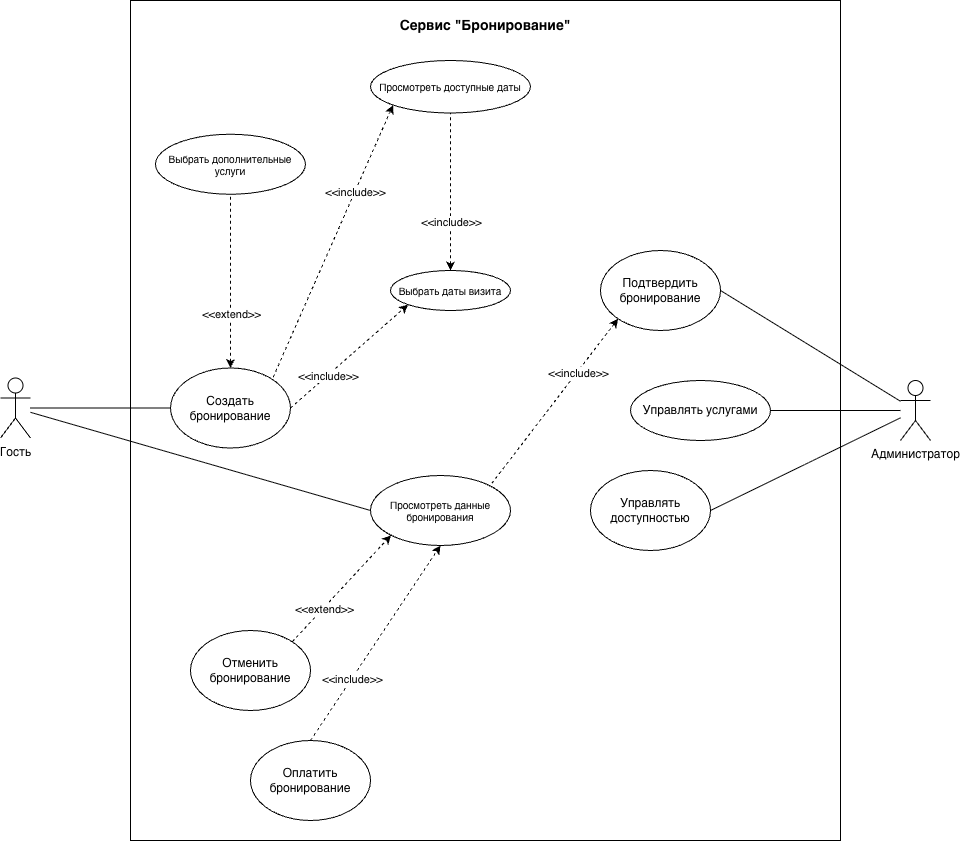

The diagram above was exported from draw.io. Its source (the exported page's mxGraphModel, read from the mxfile embedded in the PNG):
<mxGraphModel dx="1507" dy="1173" grid="1" gridSize="10" guides="1" tooltips="1" connect="1" arrows="1" fold="1" page="1" pageScale="1" pageWidth="850" pageHeight="1100" math="0" shadow="0">
  <root>
    <mxCell id="0" />
    <mxCell id="1" parent="0" />
    <mxCell id="z76g7SugjEc5Xuksqq_A-10" parent="1" style="rounded=0;whiteSpace=wrap;html=1;" value="" vertex="1">
      <mxGeometry height="840" width="710" x="210" as="geometry" />
    </mxCell>
    <mxCell id="z76g7SugjEc5Xuksqq_A-1" parent="1" style="shape=umlActor;verticalLabelPosition=bottom;verticalAlign=top;html=1;outlineConnect=0;" value="Гость" vertex="1">
      <mxGeometry height="60" width="30" x="80" y="377.5" as="geometry" />
    </mxCell>
    <mxCell id="z76g7SugjEc5Xuksqq_A-7" parent="1" style="ellipse;whiteSpace=wrap;html=1;fontSize=10;" value="Выбрать даты визита" vertex="1">
      <mxGeometry height="40" width="120" x="470" y="270" as="geometry" />
    </mxCell>
    <mxCell id="z76g7SugjEc5Xuksqq_A-9" parent="1" style="ellipse;whiteSpace=wrap;html=1;fontSize=10;" value="Просмотреть доступные даты" vertex="1">
      <mxGeometry height="52.5" width="160" x="450" y="60" as="geometry" />
    </mxCell>
    <mxCell id="z76g7SugjEc5Xuksqq_A-11" parent="1" style="text;html=1;whiteSpace=wrap;strokeColor=none;fillColor=none;align=center;verticalAlign=middle;rounded=0;fontSize=14;fontStyle=1" value="Сервис &quot;Бронирование&quot;" vertex="1">
      <mxGeometry height="30" width="180" x="475" y="10" as="geometry" />
    </mxCell>
    <mxCell id="z76g7SugjEc5Xuksqq_A-24" parent="1" style="shape=umlActor;verticalLabelPosition=bottom;verticalAlign=top;html=1;outlineConnect=0;" value="Администратор" vertex="1">
      <mxGeometry height="60" width="30" x="980" y="380" as="geometry" />
    </mxCell>
    <mxCell id="z76g7SugjEc5Xuksqq_A-25" parent="1" style="ellipse;whiteSpace=wrap;html=1;" value="Создать бронирование" vertex="1">
      <mxGeometry height="80" width="120" x="250" y="367.5" as="geometry" />
    </mxCell>
    <mxCell id="z76g7SugjEc5Xuksqq_A-26" parent="1" style="ellipse;whiteSpace=wrap;html=1;" value="Отменить бронирование" vertex="1">
      <mxGeometry height="80" width="120" x="270" y="630" as="geometry" />
    </mxCell>
    <mxCell id="z76g7SugjEc5Xuksqq_A-27" parent="1" style="ellipse;whiteSpace=wrap;html=1;" value="Оплатить бронирование" vertex="1">
      <mxGeometry height="80" width="120" x="330" y="740" as="geometry" />
    </mxCell>
    <mxCell id="z76g7SugjEc5Xuksqq_A-33" parent="1" style="ellipse;whiteSpace=wrap;html=1;fontSize=10;" value="Просмотреть данные бронирования" vertex="1">
      <mxGeometry height="70" width="140" x="450" y="475" as="geometry" />
    </mxCell>
    <mxCell id="z76g7SugjEc5Xuksqq_A-35" edge="1" parent="1" source="z76g7SugjEc5Xuksqq_A-1" style="endArrow=none;html=1;rounded=0;entryX=0;entryY=0.5;entryDx=0;entryDy=0;" target="z76g7SugjEc5Xuksqq_A-25" value="">
      <mxGeometry height="50" relative="1" width="50" as="geometry">
        <mxPoint x="140" y="410" as="sourcePoint" />
        <mxPoint x="330" y="290" as="targetPoint" />
      </mxGeometry>
    </mxCell>
    <mxCell id="z76g7SugjEc5Xuksqq_A-38" edge="1" parent="1" source="z76g7SugjEc5Xuksqq_A-25" style="endArrow=classic;dashed=1;html=1;rounded=0;startArrow=none;startFill=0;endFill=1;entryX=0;entryY=1;entryDx=0;entryDy=0;exitX=1;exitY=0.5;exitDx=0;exitDy=0;" target="z76g7SugjEc5Xuksqq_A-7" value="">
      <mxGeometry height="50" relative="1" width="50" as="geometry">
        <mxPoint x="876" y="60" as="sourcePoint" />
        <mxPoint x="690" y="106" as="targetPoint" />
      </mxGeometry>
    </mxCell>
    <mxCell id="z76g7SugjEc5Xuksqq_A-39" connectable="0" parent="z76g7SugjEc5Xuksqq_A-38" style="edgeLabel;html=1;align=center;verticalAlign=middle;resizable=0;points=[];labelBackgroundColor=default;" value="&amp;lt;&amp;lt;include&amp;gt;&amp;gt;" vertex="1">
      <mxGeometry relative="1" x="-0.3679" as="geometry">
        <mxPoint as="offset" />
      </mxGeometry>
    </mxCell>
    <mxCell id="z76g7SugjEc5Xuksqq_A-40" edge="1" parent="1" source="z76g7SugjEc5Xuksqq_A-9" style="endArrow=none;dashed=1;html=1;rounded=0;exitX=0;exitY=1;exitDx=0;exitDy=0;startArrow=classic;startFill=1;endFill=0;entryX=1;entryY=0;entryDx=0;entryDy=0;" target="z76g7SugjEc5Xuksqq_A-25" value="">
      <mxGeometry height="50" relative="1" width="50" as="geometry">
        <mxPoint x="610" y="410" as="sourcePoint" />
        <mxPoint x="610" y="250" as="targetPoint" />
      </mxGeometry>
    </mxCell>
    <mxCell id="z76g7SugjEc5Xuksqq_A-41" connectable="0" parent="z76g7SugjEc5Xuksqq_A-40" style="edgeLabel;html=1;align=center;verticalAlign=middle;resizable=0;points=[];labelBackgroundColor=default;" value="&amp;lt;&amp;lt;include&amp;gt;&amp;gt;" vertex="1">
      <mxGeometry relative="1" x="-0.3679" as="geometry">
        <mxPoint as="offset" />
      </mxGeometry>
    </mxCell>
    <mxCell id="z76g7SugjEc5Xuksqq_A-44" edge="1" parent="1" source="z76g7SugjEc5Xuksqq_A-26" style="endArrow=classic;dashed=1;html=1;rounded=0;exitX=1;exitY=0;exitDx=0;exitDy=0;startArrow=none;startFill=0;endFill=1;entryX=0;entryY=1;entryDx=0;entryDy=0;" target="z76g7SugjEc5Xuksqq_A-33" value="">
      <mxGeometry height="50" relative="1" width="50" as="geometry">
        <mxPoint x="610" y="460" as="sourcePoint" />
        <mxPoint x="610" y="370" as="targetPoint" />
      </mxGeometry>
    </mxCell>
    <mxCell id="z76g7SugjEc5Xuksqq_A-45" connectable="0" parent="z76g7SugjEc5Xuksqq_A-44" style="edgeLabel;html=1;align=center;verticalAlign=middle;resizable=0;points=[];labelBackgroundColor=default;" value="&amp;lt;&amp;lt;extend&amp;gt;&amp;gt;" vertex="1">
      <mxGeometry relative="1" x="-0.3679" as="geometry">
        <mxPoint as="offset" />
      </mxGeometry>
    </mxCell>
    <mxCell id="z76g7SugjEc5Xuksqq_A-46" edge="1" parent="1" source="z76g7SugjEc5Xuksqq_A-27" style="endArrow=classic;dashed=1;html=1;rounded=0;exitX=0.5;exitY=0;exitDx=0;exitDy=0;startArrow=none;startFill=0;endFill=1;entryX=0.5;entryY=1;entryDx=0;entryDy=0;" target="z76g7SugjEc5Xuksqq_A-33" value="">
      <mxGeometry height="50" relative="1" width="50" as="geometry">
        <mxPoint x="540" y="582" as="sourcePoint" />
        <mxPoint x="653" y="510" as="targetPoint" />
      </mxGeometry>
    </mxCell>
    <mxCell id="z76g7SugjEc5Xuksqq_A-47" connectable="0" parent="z76g7SugjEc5Xuksqq_A-46" style="edgeLabel;html=1;align=center;verticalAlign=middle;resizable=0;points=[];labelBackgroundColor=default;" value="&amp;lt;&amp;lt;include&amp;gt;&amp;gt;" vertex="1">
      <mxGeometry relative="1" x="-0.3679" as="geometry">
        <mxPoint as="offset" />
      </mxGeometry>
    </mxCell>
    <mxCell id="z76g7SugjEc5Xuksqq_A-49" parent="1" style="ellipse;whiteSpace=wrap;html=1;" value="Подтвердить бронирование" vertex="1">
      <mxGeometry height="80" width="120" x="680" y="250" as="geometry" />
    </mxCell>
    <mxCell id="z76g7SugjEc5Xuksqq_A-50" parent="1" style="ellipse;whiteSpace=wrap;html=1;" value="Управлять услугами&lt;span style=&quot;color: rgba(0, 0, 0, 0); font-family: monospace; font-size: 0px; text-align: start; white-space: nowrap;&quot;&gt;%3CmxGraphModel%3E%3Croot%3E%3CmxCell%20id%3D%220%22%2F%3E%3CmxCell%20id%3D%221%22%20parent%3D%220%22%2F%3E%3CmxCell%20id%3D%222%22%20parent%3D%221%22%20style%3D%22ellipse%3BwhiteSpace%3Dwrap%3Bhtml%3D1%3B%22%20value%3D%22%D0%9E%D0%BF%D0%BB%D0%B0%D1%82%D0%B8%D1%82%D1%8C%20%D0%B1%D1%80%D0%BE%D0%BD%D0%B8%D1%80%D0%BE%D0%B2%D0%B0%D0%BD%D0%B8%D0%B5%22%20vertex%3D%221%22%3E%3CmxGeometry%20height%3D%2280%22%20width%3D%22120%22%20x%3D%22745%22%20y%3D%22770%22%20as%3D%22geometry%22%2F%3E%3C%2FmxCell%3E%3C%2Froot%3E%3C%2FmxGraphModel%3E&lt;/span&gt;" vertex="1">
      <mxGeometry height="60" width="140" x="710" y="380" as="geometry" />
    </mxCell>
    <mxCell id="z76g7SugjEc5Xuksqq_A-51" parent="1" style="ellipse;whiteSpace=wrap;html=1;" value="Управлять доступностью" vertex="1">
      <mxGeometry height="80" width="120" x="670" y="470" as="geometry" />
    </mxCell>
    <mxCell id="z76g7SugjEc5Xuksqq_A-52" parent="1" style="ellipse;whiteSpace=wrap;html=1;fontSize=10;" value="Выбрать дополнительные услуги" vertex="1">
      <mxGeometry height="60" width="150" x="235" y="133.75" as="geometry" />
    </mxCell>
    <mxCell id="z76g7SugjEc5Xuksqq_A-53" edge="1" parent="1" source="z76g7SugjEc5Xuksqq_A-25" style="endArrow=none;dashed=1;html=1;rounded=0;exitX=0.5;exitY=0;exitDx=0;exitDy=0;startArrow=classic;startFill=1;endFill=0;entryX=0.5;entryY=1;entryDx=0;entryDy=0;" target="z76g7SugjEc5Xuksqq_A-52" value="">
      <mxGeometry height="50" relative="1" width="50" as="geometry">
        <mxPoint x="560" y="370" as="sourcePoint" />
        <mxPoint x="410" y="433" as="targetPoint" />
      </mxGeometry>
    </mxCell>
    <mxCell id="z76g7SugjEc5Xuksqq_A-54" connectable="0" parent="z76g7SugjEc5Xuksqq_A-53" style="edgeLabel;html=1;align=center;verticalAlign=middle;resizable=0;points=[];labelBackgroundColor=default;" value="&amp;lt;&amp;lt;extend&amp;gt;&amp;gt;" vertex="1">
      <mxGeometry relative="1" x="-0.3679" as="geometry">
        <mxPoint as="offset" />
      </mxGeometry>
    </mxCell>
    <mxCell id="z76g7SugjEc5Xuksqq_A-57" edge="1" parent="1" source="z76g7SugjEc5Xuksqq_A-7" style="endArrow=none;dashed=1;html=1;rounded=0;startArrow=classic;startFill=1;endFill=0;entryX=0.5;entryY=1;entryDx=0;entryDy=0;exitX=0.5;exitY=0;exitDx=0;exitDy=0;" target="z76g7SugjEc5Xuksqq_A-9" value="">
      <mxGeometry height="50" relative="1" width="50" as="geometry">
        <mxPoint x="460" y="485" as="sourcePoint" />
        <mxPoint x="580" y="370" as="targetPoint" />
      </mxGeometry>
    </mxCell>
    <mxCell id="z76g7SugjEc5Xuksqq_A-58" connectable="0" parent="z76g7SugjEc5Xuksqq_A-57" style="edgeLabel;html=1;align=center;verticalAlign=middle;resizable=0;points=[];labelBackgroundColor=default;" value="&amp;lt;&amp;lt;include&amp;gt;&amp;gt;" vertex="1">
      <mxGeometry relative="1" x="-0.3679" as="geometry">
        <mxPoint as="offset" />
      </mxGeometry>
    </mxCell>
    <mxCell id="z76g7SugjEc5Xuksqq_A-59" edge="1" parent="1" source="z76g7SugjEc5Xuksqq_A-49" style="endArrow=none;dashed=1;html=1;rounded=0;exitX=0;exitY=1;exitDx=0;exitDy=0;startArrow=classic;startFill=1;endFill=0;entryX=1;entryY=0;entryDx=0;entryDy=0;" target="z76g7SugjEc5Xuksqq_A-33" value="">
      <mxGeometry height="50" relative="1" width="50" as="geometry">
        <mxPoint x="510" y="602" as="sourcePoint" />
        <mxPoint x="624" y="530" as="targetPoint" />
      </mxGeometry>
    </mxCell>
    <mxCell id="z76g7SugjEc5Xuksqq_A-60" connectable="0" parent="z76g7SugjEc5Xuksqq_A-59" style="edgeLabel;html=1;align=center;verticalAlign=middle;resizable=0;points=[];labelBackgroundColor=default;" value="&amp;lt;&amp;lt;include&amp;gt;&amp;gt;" vertex="1">
      <mxGeometry relative="1" x="-0.3679" as="geometry">
        <mxPoint as="offset" />
      </mxGeometry>
    </mxCell>
    <mxCell id="z76g7SugjEc5Xuksqq_A-61" edge="1" parent="1" source="z76g7SugjEc5Xuksqq_A-24" style="endArrow=none;html=1;rounded=0;entryX=1;entryY=0.5;entryDx=0;entryDy=0;" target="z76g7SugjEc5Xuksqq_A-49" value="">
      <mxGeometry height="50" relative="1" width="50" as="geometry">
        <mxPoint x="160" y="540" as="sourcePoint" />
        <mxPoint x="210" y="490" as="targetPoint" />
      </mxGeometry>
    </mxCell>
    <mxCell id="z76g7SugjEc5Xuksqq_A-62" edge="1" parent="1" source="z76g7SugjEc5Xuksqq_A-24" style="endArrow=none;html=1;rounded=0;entryX=1;entryY=0.5;entryDx=0;entryDy=0;" target="z76g7SugjEc5Xuksqq_A-50" value="">
      <mxGeometry height="50" relative="1" width="50" as="geometry">
        <mxPoint x="1180" y="514" as="sourcePoint" />
        <mxPoint x="1060" y="430" as="targetPoint" />
      </mxGeometry>
    </mxCell>
    <mxCell id="z76g7SugjEc5Xuksqq_A-63" edge="1" parent="1" source="z76g7SugjEc5Xuksqq_A-24" style="endArrow=none;html=1;rounded=0;entryX=1;entryY=0.5;entryDx=0;entryDy=0;" target="z76g7SugjEc5Xuksqq_A-51" value="">
      <mxGeometry height="50" relative="1" width="50" as="geometry">
        <mxPoint x="1300" y="420" as="sourcePoint" />
        <mxPoint x="1120" y="420" as="targetPoint" />
      </mxGeometry>
    </mxCell>
    <mxCell id="z76g7SugjEc5Xuksqq_A-64" edge="1" parent="1" source="z76g7SugjEc5Xuksqq_A-1" style="endArrow=none;html=1;rounded=0;entryX=0;entryY=0.5;entryDx=0;entryDy=0;" target="z76g7SugjEc5Xuksqq_A-33" value="">
      <mxGeometry height="50" relative="1" width="50" as="geometry">
        <mxPoint x="490" y="460" as="sourcePoint" />
        <mxPoint x="540" y="410" as="targetPoint" />
      </mxGeometry>
    </mxCell>
  </root>
</mxGraphModel>